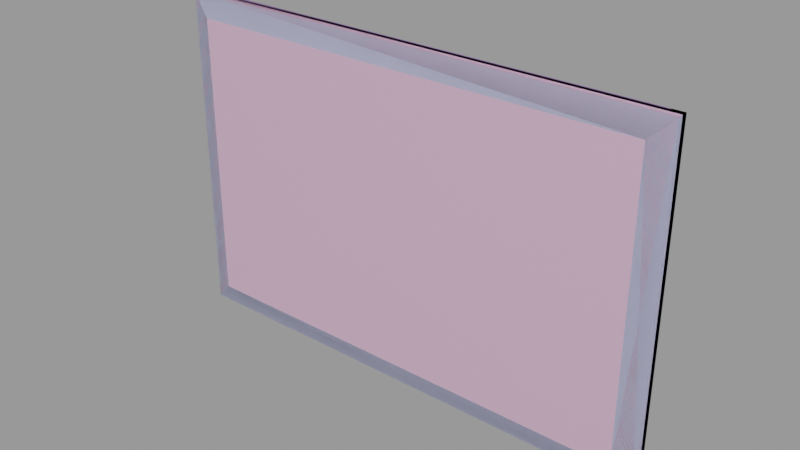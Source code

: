 # Source: wall_map.blend  (saved by Blender 2.92.15; exported with 4.5.12 LTS)
import bpy
from mathutils import Matrix  # noqa: F401  (used for matrix-valued properties, if any)

bpy.ops.wm.read_factory_settings(use_empty=True)
scene = bpy.context.scene
scene.name = 'wall_map.qc'

# ---- collections
col_wall_map = bpy.data.collections.new('wall_map'); scene.collection.children.link(col_wall_map)

# ---- materials (node trees are filled in below, after node groups)
mat_wall_map = bpy.data.materials.new('wall_map')
mat_wall_map.use_transparent_shadow = False
mat_wall_map.diffuse_color = (0.5777, 0.6135, 0.8478, 1.0)
mat_phy = bpy.data.materials.new('  phy')
mat_phy.use_transparent_shadow = False
mat_phy.diffuse_color = (0.972, 0.6035, 0.8479, 1.0)

# ---- material node trees

# ---- meshes
me_wall_map_reference = bpy.data.meshes.new('wall_map_reference')
me_wall_map_reference.from_pydata([(-118.9, -3.18, -73.6), (118.9, -3.18, -73.6), (-118.9, -3.18, 73.6), (118.9, -3.18, 73.6), (125.3, -7.56, 79.13), (-125.3, -7.56, 79.13), (123.9, -7.157, 77.82), (-123.9, -7.157, 77.82), (125.3, -7.56, -79.13), (123.9, -7.157, -77.82), (-125.3, -7.56, -79.13), (-123.9, -7.157, -77.82), (-137.3, -3.197, 91.16), (-136.5, -4.541, 90.41), (137.3, -3.197, 91.16), (136.5, -4.541, 90.41), (137.3, -3.197, -91.16), (136.5, -4.541, -90.41), (-137.3, -3.197, -91.16), (-136.5, -4.541, -90.41), (-137.3, -2e-06, -91.16), (-137.3, -1e-05, 91.16), (137.3, 2e-06, 91.16), (137.3, 1e-05, -91.16)], [], [(0, 1, 2), (1, 3, 2), (4, 5, 6), (6, 5, 7), (8, 4, 9), (9, 4, 6), (10, 8, 11), (11, 8, 9), (10, 11, 5), (11, 7, 5), (12, 13, 14), (13, 15, 14), (16, 14, 17), (17, 14, 15), (18, 16, 19), (19, 16, 17), (18, 19, 12), (19, 13, 12), (7, 11, 2), (11, 0, 2), (6, 7, 3), (7, 2, 3), (9, 6, 1), (6, 3, 1), (11, 9, 0), (9, 1, 0), (13, 19, 5), (19, 10, 5), (15, 13, 4), (13, 5, 4), (17, 15, 8), (15, 4, 8), (19, 17, 10), (17, 8, 10), (20, 18, 21), (18, 12, 21), (14, 16, 22), (16, 23, 22), (20, 23, 18), (23, 16, 18), (12, 14, 21), (14, 22, 21)])
me_wall_map_reference.polygons.foreach_set('use_smooth', [True] * 42)
_k = set([(0, 1), (0, 2), (0, 11), (1, 3), (1, 9), (2, 3), (2, 7), (3, 6), (4, 5), (4, 6), (4, 8), (4, 15), (5, 7), (5, 10), (5, 13), (6, 7), (6, 9), (7, 11), (8, 9), (8, 10), (8, 17), (9, 11), (10, 11), (10, 19), (12, 13), (12, 14), (12, 18), (12, 21), (13, 15), (13, 19), (14, 15), (14, 16), (14, 21), (14, 22), (15, 17), (16, 17), (16, 18), (16, 22), (16, 23), (17, 19), (18, 19), (18, 20), (18, 23)])
me_wall_map_reference.attributes.new('sharp_edge', 'BOOLEAN', 'EDGE').data.foreach_set('value', [ (min(e.vertices), max(e.vertices)) in _k for e in me_wall_map_reference.edges])
_uv = me_wall_map_reference.uv_layers.new(name='UVMap')
_uv.uv.foreach_set('vector', [0.02683, 0.007239, 0.9767, 0.007239, 0.02683, 0.6783, 0.9767, 0.007239, 0.9767, 0.6783, 0.02683, 0.6783, 0.756, 0.8557, 0.04362, 0.8557, 0.752, 0.8512, 0.752, 0.8512, 0.04362, 0.8557, 0.04764, 0.8512, 0.04445, 0.8052, 0.5485, 0.8052, 0.0486, 0.8093, 0.0486, 0.8093, 0.5485, 0.8052, 0.5442, 0.8093, 0.04399, 0.9703, 0.7564, 0.9703, 0.048, 0.9748, 0.048, 0.9748, 0.7564, 0.9703, 0.7524, 0.9748, 0.5556, 0.7338, 0.5522, 0.7379, 0.04125, 0.7338, 0.5522, 0.7379, 0.04473, 0.7379, 0.04125, 0.7338, 0.009496, 0.8988, 0.01163, 0.8938, 0.7899, 0.8988, 0.01163, 0.8938, 0.7878, 0.8938, 0.7899, 0.8988, 0.006523, 0.7686, 0.5871, 0.7686, 0.008866, 0.7729, 0.008866, 0.7729, 0.5871, 0.7686, 0.5847, 0.7729, 0.01006, 0.9272, 0.7905, 0.9272, 0.01216, 0.9322, 0.01216, 0.9322, 0.7905, 0.9272, 0.7884, 0.9322, 0.5872, 0.6973, 0.5853, 0.7015, 0.009408, 0.6973, 0.5853, 0.7015, 0.0114, 0.7015, 0.009408, 0.6973, 0.04473, 0.7379, 0.5522, 0.7379, 0.05591, 0.7555, 0.5522, 0.7379, 0.5411, 0.7555, 0.05591, 0.7555, 0.752, 0.8512, 0.04764, 0.8512, 0.738, 0.8323, 0.04764, 0.8512, 0.06176, 0.8323, 0.738, 0.8323, 0.0486, 0.8093, 0.5442, 0.8093, 0.06185, 0.8269, 0.5442, 0.8093, 0.5306, 0.8269, 0.06185, 0.8269, 0.048, 0.9748, 0.7524, 0.9748, 0.06204, 0.9937, 0.7524, 0.9748, 0.7382, 0.9937, 0.06204, 0.9937, 0.0114, 0.7015, 0.5853, 0.7015, 0.04125, 0.7338, 0.5853, 0.7015, 0.5556, 0.7338, 0.04125, 0.7338, 0.7878, 0.8938, 0.01163, 0.8938, 0.756, 0.8557, 0.01163, 0.8938, 0.04362, 0.8557, 0.756, 0.8557, 0.008866, 0.7729, 0.5847, 0.7729, 0.04445, 0.8052, 0.5847, 0.7729, 0.5485, 0.8052, 0.04445, 0.8052, 0.01216, 0.9322, 0.7884, 0.9322, 0.04399, 0.9703, 0.7884, 0.9322, 0.7564, 0.9703, 0.04399, 0.9703, 0.5872, 0.6884, 0.5872, 0.6973, 0.009376, 0.6884, 0.5872, 0.6973, 0.009408, 0.6973, 0.009376, 0.6884, 0.5871, 0.7686, 0.006523, 0.7686, 0.5872, 0.7597, 0.006523, 0.7686, 0.006609, 0.7597, 0.5872, 0.7597, 0.01008, 0.9167, 0.7905, 0.9167, 0.01006, 0.9272, 0.7905, 0.9167, 0.7905, 0.9272, 0.01006, 0.9272, 0.009496, 0.8988, 0.7899, 0.8988, 0.009473, 0.9093, 0.7899, 0.8988, 0.7899, 0.9093, 0.009473, 0.9093])
_uv.active_render = True
_uv = me_wall_map_reference.uv_layers.new(name='lightmap')
_uv.uv.foreach_set('vector', [0.4696, 0.499, 0.4696, 0.002002, 0.002002, 0.499, 0.4686, 0.001001, 0.001001, 0.001001, 0.001001, 0.498, 0.9402, 0.5645, 0.4726, 0.624, 0.9402, 0.624, 0.999, 0.002002, 0.9432, 0.499, 0.999, 0.499, 0.9402, 0.502, 0.4726, 0.5615, 0.9402, 0.5615, 0.9402, 0.002002, 0.8844, 0.499, 0.9402, 0.499, 0.4716, 0.623, 0.9392, 0.5635, 0.4716, 0.5635, 0.9422, 0.498, 0.998, 0.001001, 0.9422, 0.001001, 0.4716, 0.5605, 0.4716, 0.501, 0.9392, 0.501, 0.8834, 0.498, 0.8834, 0.001001, 0.9392, 0.001001, 0.4696, 0.9395, 0.4696, 0.999, 0.002002, 0.999, 0.8814, 0.002002, 0.8814, 0.499, 0.8255, 0.499, 0.4696, 0.877, 0.002002, 0.9365, 0.4696, 0.9365, 0.8225, 0.002002, 0.7667, 0.499, 0.8225, 0.499, 0.001001, 0.998, 0.4686, 0.9385, 0.001001, 0.9385, 0.8245, 0.498, 0.8804, 0.001001, 0.8245, 0.001001, 0.001001, 0.9355, 0.001001, 0.876, 0.4686, 0.876, 0.7657, 0.498, 0.7657, 0.001001, 0.8215, 0.001001, 0.4696, 0.8145, 0.002002, 0.874, 0.4696, 0.874, 0.7079, 0.499, 0.7637, 0.499, 0.7637, 0.002002, 0.4696, 0.752, 0.002002, 0.8115, 0.4696, 0.8115, 0.6491, 0.499, 0.7049, 0.499, 0.7049, 0.002002, 0.001001, 0.873, 0.4686, 0.8135, 0.001001, 0.8135, 0.7627, 0.001001, 0.7069, 0.001001, 0.7069, 0.498, 0.001001, 0.8105, 0.4686, 0.751, 0.001001, 0.751, 0.7039, 0.001001, 0.6481, 0.001001, 0.6481, 0.498, 0.4696, 0.6895, 0.002002, 0.749, 0.4696, 0.749, 0.5902, 0.499, 0.6461, 0.499, 0.6461, 0.002002, 0.4696, 0.627, 0.002002, 0.6865, 0.4696, 0.6865, 0.5314, 0.499, 0.5872, 0.499, 0.5872, 0.002002, 0.001001, 0.748, 0.4686, 0.6885, 0.001001, 0.6885, 0.6451, 0.001001, 0.5892, 0.001001, 0.5892, 0.498, 0.001001, 0.6855, 0.4686, 0.626, 0.001001, 0.626, 0.5862, 0.001001, 0.5304, 0.001001, 0.5304, 0.498, 0.5284, 0.499, 0.4726, 0.499, 0.5284, 0.002002, 0.002002, 0.624, 0.4696, 0.624, 0.4696, 0.5645, 0.001001, 0.5635, 0.4686, 0.5635, 0.001001, 0.623, 0.5274, 0.001001, 0.4716, 0.001001, 0.4716, 0.498, 0.4696, 0.5615, 0.002002, 0.5615, 0.4696, 0.502, 0.001001, 0.5605, 0.001001, 0.501, 0.4686, 0.501, 0.999, 0.999, 0.999, 0.502, 0.9432, 0.999, 0.998, 0.501, 0.9422, 0.501, 0.9422, 0.998])
me_wall_map_reference.materials.append(mat_wall_map)
me_wall_map_reference.use_remesh_fix_poles = True
me_wall_map_reference.use_remesh_preserve_attributes = False
me_wall_map_reference.use_mirror_vertex_groups = False
me_wall_map_reference.update()
me_wall_map_reference.normals_split_custom_set([tuple(v) for v in zip(*[iter([4.21e-08, -1.0, -4.183e-08, 4.21e-08, -1.0, -3.958e-08, 4.21e-08, -1.0, -4.06e-08, 4.21e-08, -1.0, -3.958e-08, 4.21e-08, -1.0, -3.835e-08, 4.21e-08, -1.0, -4.06e-08, 4.425e-08, -0.9561, -0.293, 4.475e-08, -0.9561, -0.293, 4.425e-08, -0.9561, -0.293, 4.425e-08, -0.9561, -0.293, 4.475e-08, -0.9561, -0.293, 4.475e-08, -0.9561, -0.293, -0.2747, -0.9615, -4.106e-08, -0.2747, -0.9615, -5.001e-08, -0.2747, -0.9615, -4.11e-08, -0.2747, -0.9615, -4.11e-08, -0.2747, -0.9615, -5.001e-08, -0.2747, -0.9615, -5.011e-08, 4.425e-08, -0.9561, 0.293, 4.475e-08, -0.9561, 0.293, 4.425e-08, -0.9561, 0.293, 4.425e-08, -0.9561, 0.293, 4.475e-08, -0.9561, 0.293, 4.475e-08, -0.9561, 0.293, 0.2747, -0.9615, -4.927e-08, 0.2747, -0.9615, -4.924e-08, 0.2747, -0.9615, -4.184e-08, 0.2747, -0.9615, -4.924e-08, 0.2747, -0.9615, -4.176e-08, 0.2747, -0.9615, -4.184e-08, 3.613e-08, -0.4866, 0.8736, 3.613e-08, -0.4866, 0.8736, 3.633e-08, -0.4866, 0.8736, 3.613e-08, -0.4866, 0.8736, 3.633e-08, -0.4866, 0.8736, 3.633e-08, -0.4866, 0.8736, 0.8746, -0.4848, -2.043e-08, 0.8746, -0.4848, -2.23e-08, 0.8746, -0.4848, -2.043e-08, 0.8746, -0.4848, -2.043e-08, 0.8746, -0.4848, -2.23e-08, 0.8746, -0.4848, -2.231e-08, 3.613e-08, -0.4866, -0.8736, 1.816e-10, -0.4866, -0.8736, 3.603e-08, -0.4866, -0.8736, 3.603e-08, -0.4866, -0.8736, 1.816e-10, -0.4866, -0.8736, 0.0, -0.4866, -0.8736, -0.8746, -0.4848, -2.213e-08, -0.8746, -0.4848, -2.212e-08, -0.8746, -0.4848, -2.061e-08, -0.8746, -0.4848, -2.212e-08, -0.8746, -0.4848, -2.059e-08, -0.8746, -0.4848, -2.061e-08, 0.6259, -0.7799, -3.858e-08, 0.6259, -0.7799, -3.288e-08, 0.6259, -0.7799, -3.846e-08, 0.6259, -0.7799, -3.288e-08, 0.6259, -0.7799, -3.263e-08, 0.6259, -0.7799, -3.846e-08, 4.251e-08, -0.7274, -0.6862, 3.773e-08, -0.7274, -0.6862, 4.245e-08, -0.7274, -0.6862, 3.773e-08, -0.7274, -0.6862, 3.759e-08, -0.7274, -0.6862, 4.245e-08, -0.7274, -0.6862, -0.6259, -0.7799, -3.858e-08, -0.6259, -0.7799, -2.898e-08, -0.6259, -0.7799, -3.838e-08, -0.6259, -0.7799, -2.898e-08, -0.6259, -0.7799, -2.855e-08, -0.6259, -0.7799, -3.838e-08, 4.251e-08, -0.7274, 0.6862, 3.773e-08, -0.7274, 0.6862, 4.245e-08, -0.7274, 0.6862, 3.773e-08, -0.7274, 0.6862, 3.759e-08, -0.7274, 0.6862, 4.245e-08, -0.7274, 0.6862, -0.2598, -0.9657, -4.356e-08, -0.2598, -0.9657, -4.165e-08, -0.2598, -0.9657, -4.35e-08, -0.2598, -0.9657, -4.165e-08, -0.2598, -0.9657, -4.147e-08, -0.2598, -0.9657, -4.35e-08, 4.789e-08, -0.9659, 0.2587, 4.329e-08, -0.9659, 0.2587, 4.779e-08, -0.9659, 0.2587, 4.329e-08, -0.9659, 0.2587, 4.302e-08, -0.9659, 0.2587, 4.779e-08, -0.9659, 0.2587, 0.2598, -0.9657, -4.356e-08, 0.2598, -0.9657, -4.165e-08, 0.2598, -0.9657, -4.35e-08, 0.2598, -0.9657, -4.165e-08, 0.2598, -0.9657, -4.147e-08, 0.2598, -0.9657, -4.35e-08, 4.789e-08, -0.9659, -0.2587, 4.329e-08, -0.9659, -0.2587, 4.779e-08, -0.9659, -0.2587, 4.329e-08, -0.9659, -0.2587, 4.302e-08, -0.9659, -0.2587, 4.779e-08, -0.9659, -0.2587, -1.0, 0.0, 0.0, -1.0, 0.0, 0.0, -1.0, 0.0, 0.0, -1.0, 0.0, 0.0, -1.0, 0.0, 0.0, -1.0, 0.0, 0.0, 1.0, 0.0, 0.0, 1.0, 0.0, 0.0, 1.0, 0.0, 0.0, 1.0, 0.0, 0.0, 1.0, 0.0, 0.0, 1.0, 0.0, 0.0, 6.954e-08, 0.0, -1.0, 6.954e-08, 0.0, -1.0, 6.954e-08, 0.0, -1.0, -4.225e-08, 0.0, -1.0, -4.225e-08, 0.0, -1.0, -4.225e-08, 0.0, -1.0, 6.954e-08, 0.0, 1.0, 6.954e-08, 0.0, 1.0, 6.954e-08, 0.0, 1.0, -1.087e-08, 0.0, 1.0, -1.087e-08, 0.0, 1.0, -1.087e-08, 0.0, 1.0])] * 3)])
me_wall_map_physics = bpy.data.meshes.new('wall_map_physics')
me_wall_map_physics.from_pydata([(136.5, -4.541, 90.41), (136.5, -4.541, -90.41), (137.3, -3.197, 91.16), (137.3, -3.197, -91.16), (-136.5, -4.541, -90.41), (-137.3, -3.197, -91.16), (-137.3, -2e-06, -91.16), (137.3, 1e-05, -91.16), (137.3, 2e-06, 91.16), (125.3, -7.56, -79.13), (-125.3, -7.56, -79.13), (125.3, -7.56, 79.13), (-137.3, -1e-05, 91.16), (-137.3, -3.197, 91.16), (-136.5, -4.541, 90.41), (-125.3, -7.56, 79.13)], [], [(0, 1, 2), (1, 3, 2), (1, 4, 5), (1, 5, 3), (3, 5, 6), (3, 6, 7), (3, 8, 2), (3, 7, 8), (9, 10, 1), (1, 11, 9), (9, 11, 10), (2, 12, 13), (2, 8, 12), (5, 13, 6), (13, 12, 6), (13, 5, 14), (13, 14, 2), (5, 4, 14), (1, 10, 4), (0, 11, 1), (2, 14, 0), (10, 15, 4), (15, 14, 4), (14, 11, 0), (14, 15, 11), (11, 15, 10), (12, 8, 6), (6, 8, 7)])
me_wall_map_physics.polygons.foreach_set('use_smooth', [True] * 28)
_uv = me_wall_map_physics.uv_layers.new(name='UVMap')
_uv.uv.foreach_set('vector', [0.0, 0.0, 0.0, 0.0, 0.0, 0.0, 0.0, 0.0, 0.0, 0.0, 0.0, 0.0, 0.0, 0.0, 0.0, 0.0, 0.0, 0.0, 0.0, 0.0, 0.0, 0.0, 0.0, 0.0, 0.0, 0.0, 0.0, 0.0, 0.0, 0.0, 0.0, 0.0, 0.0, 0.0, 0.0, 0.0, 0.0, 0.0, 0.0, 0.0, 0.0, 0.0, 0.0, 0.0, 0.0, 0.0, 0.0, 0.0, 0.0, 0.0, 0.0, 0.0, 0.0, 0.0, 0.0, 0.0, 0.0, 0.0, 0.0, 0.0, 0.0, 0.0, 0.0, 0.0, 0.0, 0.0, 0.0, 0.0, 0.0, 0.0, 0.0, 0.0, 0.0, 0.0, 0.0, 0.0, 0.0, 0.0, 0.0, 0.0, 0.0, 0.0, 0.0, 0.0, 0.0, 0.0, 0.0, 0.0, 0.0, 0.0, 0.0, 0.0, 0.0, 0.0, 0.0, 0.0, 0.0, 0.0, 0.0, 0.0, 0.0, 0.0, 0.0, 0.0, 0.0, 0.0, 0.0, 0.0, 0.0, 0.0, 0.0, 0.0, 0.0, 0.0, 0.0, 0.0, 0.0, 0.0, 0.0, 0.0, 0.0, 0.0, 0.0, 0.0, 0.0, 0.0, 0.0, 0.0, 0.0, 0.0, 0.0, 0.0, 0.0, 0.0, 0.0, 0.0, 0.0, 0.0, 0.0, 0.0, 0.0, 0.0, 0.0, 0.0, 0.0, 0.0, 0.0, 0.0, 0.0, 0.0, 0.0, 0.0, 0.0, 0.0, 0.0, 0.0, 0.0, 0.0, 0.0, 0.0, 0.0, 0.0, 0.0, 0.0, 0.0, 0.0, 0.0, 0.0])
me_wall_map_physics.materials.append(mat_phy)
me_wall_map_physics.use_remesh_fix_poles = True
me_wall_map_physics.use_remesh_preserve_attributes = False
me_wall_map_physics.use_mirror_vertex_groups = False
me_wall_map_physics.update()
me_wall_map_physics.normals_split_custom_set([tuple(v) for v in zip(*[iter([0.9673, -0.2116, 0.1401, 0.9663, 0.2155, 0.1407, 0.2433, -0.8911, 0.3831, 0.9663, 0.2155, 0.1407, 0.1327, 0.8257, 0.5483, 0.2433, -0.8911, 0.3831, 0.9663, 0.2155, 0.1407, 0.9722, 0.1604, -0.1705, 0.3315, 0.7861, -0.5217, 0.9663, 0.2155, 0.1407, 0.3315, 0.7861, -0.5217, 0.1327, 0.8257, 0.5483, 0.1327, 0.8257, 0.5483, 0.3315, 0.7861, -0.5217, -0.9998, 0.01758, -0.0116, 0.1327, 0.8257, 0.5483, -0.9998, 0.01758, -0.0116, -0.9998, 0.01759, 0.01165, 0.1327, 0.8257, 0.5483, -0.9999, -0.00879, 0.01169, 0.2433, -0.8911, 0.3831, 0.1327, 0.8257, 0.5483, -0.9998, 0.01759, 0.01165, -0.9999, -0.00879, 0.01169, 0.9998, 0.01706, 0.01082, 0.9998, 0.01814, -0.005569, 0.9663, 0.2155, 0.1407, 0.9663, 0.2155, 0.1407, 0.9998, -0.01781, 0.01142, 0.9998, 0.01706, 0.01082, 0.9998, 0.01706, 0.01082, 0.9998, -0.01781, 0.01142, 0.9998, 0.01814, -0.005569, 0.2433, -0.8911, 0.3831, -0.9993, -0.03501, -0.01164, 0.1785, -0.6516, -0.7373, 0.2433, -0.8911, 0.3831, -0.9999, -0.00879, 0.01169, -0.9993, -0.03501, -0.01164, 0.3315, 0.7861, -0.5217, 0.1785, -0.6516, -0.7373, -0.9998, 0.01758, -0.0116, 0.1785, -0.6516, -0.7373, -0.9993, -0.03501, -0.01164, -0.9998, 0.01758, -0.0116, 0.1785, -0.6516, -0.7373, 0.3315, 0.7861, -0.5217, 0.9593, -0.258, -0.1151, 0.1785, -0.6516, -0.7373, 0.9593, -0.258, -0.1151, 0.2433, -0.8911, 0.3831, 0.3315, 0.7861, -0.5217, 0.9722, 0.1604, -0.1705, 0.9593, -0.258, -0.1151, 0.9663, 0.2155, 0.1407, 0.9998, 0.01814, -0.005569, 0.9722, 0.1604, -0.1705, 0.9673, -0.2116, 0.1401, 0.9998, -0.01781, 0.01142, 0.9663, 0.2155, 0.1407, 0.2433, -0.8911, 0.3831, 0.9593, -0.258, -0.1151, 0.9673, -0.2116, 0.1401, 0.9998, 0.01814, -0.005569, 0.9996, -0.01638, -0.02205, 0.9722, 0.1604, -0.1705, 0.9996, -0.01638, -0.02205, 0.9593, -0.258, -0.1151, 0.9722, 0.1604, -0.1705, 0.9593, -0.258, -0.1151, 0.9998, -0.01781, 0.01142, 0.9673, -0.2116, 0.1401, 0.9593, -0.258, -0.1151, 0.9996, -0.01638, -0.02205, 0.9998, -0.01781, 0.01142, 0.9998, -0.01781, 0.01142, 0.9996, -0.01638, -0.02205, 0.9998, 0.01814, -0.005569, -0.9993, -0.03501, -0.01164, -0.9999, -0.00879, 0.01169, -0.9998, 0.01758, -0.0116, -0.9998, 0.01758, -0.0116, -0.9999, -0.00879, 0.01169, -0.9998, 0.01759, 0.01165])] * 3)])
arm_wall_map_qc_skeleton = bpy.data.armatures.new('wall_map.qc_skeleton')  # bones are not reproduced

# ---- objects
ob_wall_map_qc_skeleton = bpy.data.objects.new('wall_map.qc_skeleton', arm_wall_map_qc_skeleton)
ob_wall_map_reference = bpy.data.objects.new('wall_map_reference', me_wall_map_reference)
ob_wall_map_physics = bpy.data.objects.new('wall_map_physics', me_wall_map_physics)

# ---- transforms, parenting, visibility, modifiers, constraints
ob_wall_map_qc_skeleton.location = (0.0, 0.0, 0.0)
ob_wall_map_qc_skeleton.show_in_front = True
ob_wall_map_qc_skeleton.lineart.crease_threshold = 0.0
ob_wall_map_reference.parent = ob_wall_map_qc_skeleton
ob_wall_map_reference.location = (0.0, 0.0, 0.0)
ob_wall_map_reference.lineart.crease_threshold = 0.0
_vg = ob_wall_map_reference.vertex_groups.new(name='static_prop')
_vg.add([0, 1, 2, 3, 4, 5, 6, 7, 8, 9, 10, 11, 12, 13, 14, 15, 16, 17, 18, 19, 20, 21, 22, 23], 1.0, 'REPLACE')
_m = ob_wall_map_reference.modifiers.new('Armature', 'ARMATURE')
_m.object = ob_wall_map_qc_skeleton
ob_wall_map_physics.parent = ob_wall_map_qc_skeleton
ob_wall_map_physics.location = (0.0, 0.0, 0.0)
ob_wall_map_physics.display_type = 'SOLID'
ob_wall_map_physics.show_wire = True
ob_wall_map_physics.lineart.crease_threshold = 0.0
_vg = ob_wall_map_physics.vertex_groups.new(name='static_prop')
_vg.add([0, 1, 2, 3, 4, 5, 6, 7, 8, 9, 10, 11, 12, 13, 14, 15], 1.0, 'REPLACE')
_m = ob_wall_map_physics.modifiers.new('Armature', 'ARMATURE')
_m.object = ob_wall_map_qc_skeleton

# ---- collection membership
scene.collection.objects.link(ob_wall_map_qc_skeleton)
scene.collection.objects.link(ob_wall_map_reference)
scene.collection.objects.link(ob_wall_map_physics)
col_wall_map.objects.link(ob_wall_map_qc_skeleton)
col_wall_map.objects.link(ob_wall_map_reference)
col_wall_map.objects.link(ob_wall_map_physics)

# ---- scene / render settings (as saved in the file)
scene.frame_start = 1; scene.frame_end = 250; scene.frame_set(0)
scene.render.engine = 'BLENDER_EEVEE_NEXT'
scene.cycles.use_denoising = False
scene.cycles.samples = 128
scene.cycles.sampling_pattern = 'TABULATED_SOBOL'
scene.cycles.use_adaptive_sampling = False
scene.cycles.use_light_tree = False
scene.view_settings.view_transform = 'Filmic'
bpy.context.view_layer.update()

# ---- added for rendering (the .blend has no active camera and no usable light): camera, sun + grey world if the file has none
cam_auto = bpy.data.cameras.new('AutoCamera')
cam_auto.lens = 50.0
cam_auto.sensor_width = 36.0
cam_auto.clip_end = 5352.64
ob_auto_camera = bpy.data.objects.new('AutoCamera', cam_auto)
scene.collection.objects.link(ob_auto_camera)
ob_auto_camera.location = (304.995, -369.774, 243.996)
ob_auto_camera.rotation_euler = (1.09748, -7.21219e-08, 0.694738)
scene.camera = ob_auto_camera
light_auto_sun = bpy.data.lights.new('AutoSun', 'SUN')
light_auto_sun.energy = 3.0
light_auto_sun.angle = 0.0523599
ob_auto_sun = bpy.data.objects.new('AutoSun', light_auto_sun)
scene.collection.objects.link(ob_auto_sun)
ob_auto_sun.rotation_euler = (0.872665, 0.174533, 0.523599)
if scene.world is None:
    world_auto = bpy.data.worlds.new('AutoWorld')
    world_auto.color = (0.3, 0.3, 0.3)
    scene.world = world_auto
bpy.context.view_layer.update()
